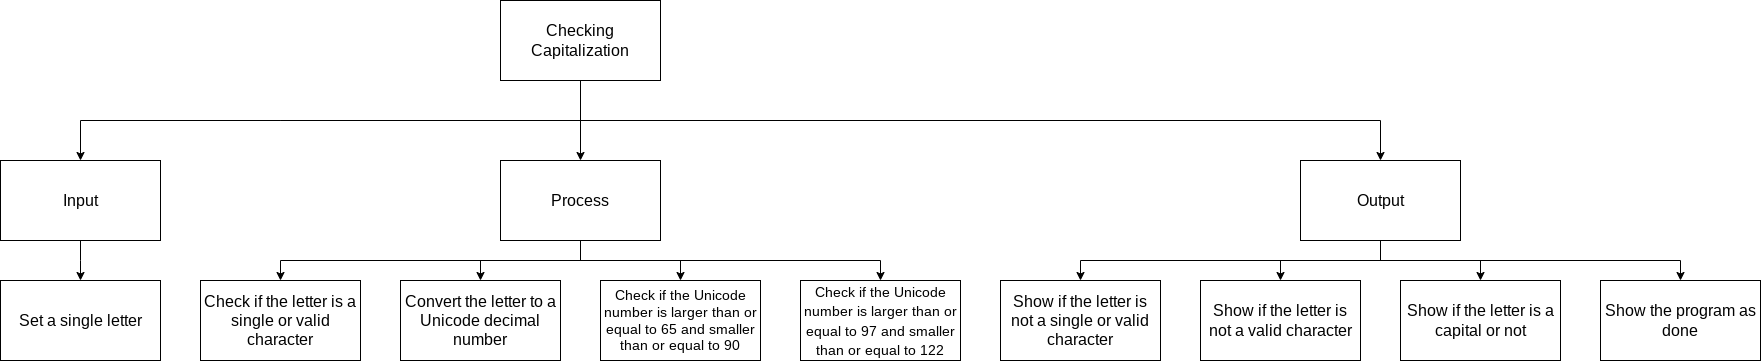

The diagram above was exported from draw.io. Its source (the exported page's mxGraphModel, read from the mxfile embedded in the PNG):
<mxGraphModel dx="899" dy="581" grid="1" gridSize="10" guides="1" tooltips="1" connect="1" arrows="1" fold="1" page="1" pageScale="1" pageWidth="827" pageHeight="1169" math="0" shadow="0">
  <root>
    <mxCell id="0" />
    <mxCell id="1" parent="0" />
    <mxCell id="7" style="edgeStyle=none;html=1;fontSize=14;" parent="1" source="2" target="4" edge="1">
      <mxGeometry relative="1" as="geometry" />
    </mxCell>
    <mxCell id="8" style="edgeStyle=orthogonalEdgeStyle;html=1;entryX=0.5;entryY=0;entryDx=0;entryDy=0;fontSize=14;rounded=0;" parent="1" source="2" target="5" edge="1">
      <mxGeometry relative="1" as="geometry">
        <Array as="points">
          <mxPoint x="280" y="120" />
          <mxPoint x="-10" y="120" />
        </Array>
      </mxGeometry>
    </mxCell>
    <mxCell id="9" style="edgeStyle=orthogonalEdgeStyle;rounded=0;html=1;fontSize=14;entryX=0.5;entryY=0;entryDx=0;entryDy=0;" parent="1" source="2" target="6" edge="1">
      <mxGeometry relative="1" as="geometry">
        <Array as="points">
          <mxPoint x="280" y="120" />
          <mxPoint x="680" y="120" />
        </Array>
      </mxGeometry>
    </mxCell>
    <mxCell id="2" value="Checking Capitalization" style="rounded=0;whiteSpace=wrap;html=1;fontSize=16;" parent="1" vertex="1">
      <mxGeometry x="500" width="160" height="80" as="geometry" />
    </mxCell>
    <mxCell id="15" style="edgeStyle=orthogonalEdgeStyle;rounded=0;html=1;entryX=0.5;entryY=0;entryDx=0;entryDy=0;fontSize=14;" parent="1" source="4" edge="1" target="26">
      <mxGeometry relative="1" as="geometry">
        <mxPoint x="280" y="280" as="targetPoint" />
        <Array as="points">
          <mxPoint x="580" y="260" />
          <mxPoint x="480" y="260" />
        </Array>
      </mxGeometry>
    </mxCell>
    <mxCell id="39" style="edgeStyle=orthogonalEdgeStyle;html=1;entryX=0.5;entryY=0;entryDx=0;entryDy=0;rounded=0;" parent="1" source="4" target="38" edge="1">
      <mxGeometry relative="1" as="geometry">
        <Array as="points">
          <mxPoint x="480" y="260" />
          <mxPoint x="480" y="260" />
        </Array>
      </mxGeometry>
    </mxCell>
    <mxCell id="51" style="edgeStyle=orthogonalEdgeStyle;rounded=0;html=1;entryX=0.5;entryY=0;entryDx=0;entryDy=0;" parent="1" source="4" target="49" edge="1">
      <mxGeometry relative="1" as="geometry">
        <Array as="points">
          <mxPoint x="480" y="260" />
          <mxPoint x="680" y="260" />
        </Array>
      </mxGeometry>
    </mxCell>
    <mxCell id="53" style="edgeStyle=orthogonalEdgeStyle;html=1;entryX=0.5;entryY=0;entryDx=0;entryDy=0;fontSize=14;rounded=0;" edge="1" parent="1" source="4" target="52">
      <mxGeometry relative="1" as="geometry">
        <Array as="points">
          <mxPoint x="580" y="260" />
          <mxPoint x="280" y="260" />
        </Array>
      </mxGeometry>
    </mxCell>
    <mxCell id="4" value="Process" style="rounded=0;whiteSpace=wrap;html=1;fontSize=16;" parent="1" vertex="1">
      <mxGeometry x="500" y="160" width="160" height="80" as="geometry" />
    </mxCell>
    <mxCell id="31" style="edgeStyle=none;html=1;entryX=0.5;entryY=0;entryDx=0;entryDy=0;rounded=0;" parent="1" source="5" target="30" edge="1">
      <mxGeometry relative="1" as="geometry">
        <Array as="points">
          <mxPoint x="80" y="260" />
        </Array>
      </mxGeometry>
    </mxCell>
    <mxCell id="5" value="Input" style="rounded=0;whiteSpace=wrap;html=1;fontSize=16;" parent="1" vertex="1">
      <mxGeometry y="160" width="160" height="80" as="geometry" />
    </mxCell>
    <mxCell id="19" style="edgeStyle=orthogonalEdgeStyle;rounded=0;html=1;entryX=0.5;entryY=0;entryDx=0;entryDy=0;fontSize=14;" parent="1" source="6" edge="1">
      <mxGeometry relative="1" as="geometry">
        <mxPoint x="1480" y="279.9999999999999" as="targetPoint" />
        <Array as="points">
          <mxPoint x="1380" y="260" />
          <mxPoint x="1480" y="260" />
        </Array>
      </mxGeometry>
    </mxCell>
    <mxCell id="29" style="edgeStyle=orthogonalEdgeStyle;rounded=0;html=1;entryX=0.5;entryY=0;entryDx=0;entryDy=0;fontSize=13;" parent="1" source="6" target="28" edge="1">
      <mxGeometry relative="1" as="geometry">
        <Array as="points">
          <mxPoint x="1380" y="260" />
          <mxPoint x="1280" y="260" />
        </Array>
      </mxGeometry>
    </mxCell>
    <mxCell id="33" style="edgeStyle=orthogonalEdgeStyle;rounded=0;html=1;entryX=0.5;entryY=0;entryDx=0;entryDy=0;" parent="1" source="6" target="21" edge="1">
      <mxGeometry relative="1" as="geometry">
        <Array as="points">
          <mxPoint x="1380" y="260" />
          <mxPoint x="1680" y="260" />
        </Array>
      </mxGeometry>
    </mxCell>
    <mxCell id="37" style="edgeStyle=orthogonalEdgeStyle;rounded=0;html=1;entryX=0.5;entryY=0;entryDx=0;entryDy=0;" parent="1" source="6" target="36" edge="1">
      <mxGeometry relative="1" as="geometry">
        <Array as="points">
          <mxPoint x="1380" y="260" />
          <mxPoint x="1080" y="260" />
        </Array>
      </mxGeometry>
    </mxCell>
    <mxCell id="6" value="Output" style="rounded=0;whiteSpace=wrap;html=1;fontSize=16;" parent="1" vertex="1">
      <mxGeometry x="1300" y="160" width="160" height="80" as="geometry" />
    </mxCell>
    <mxCell id="21" value="Show the program as done" style="rounded=0;whiteSpace=wrap;html=1;fontSize=16;" parent="1" vertex="1">
      <mxGeometry x="1600" y="280" width="160" height="80" as="geometry" />
    </mxCell>
    <mxCell id="26" value="Convert the letter to a Unicode decimal number" style="rounded=0;whiteSpace=wrap;html=1;fontSize=16;" parent="1" vertex="1">
      <mxGeometry x="400" y="280" width="160" height="80" as="geometry" />
    </mxCell>
    <mxCell id="28" value="Show if the letter&amp;nbsp;is not a valid character" style="rounded=0;whiteSpace=wrap;html=1;fontSize=16;" parent="1" vertex="1">
      <mxGeometry x="1200" y="280" width="160" height="80" as="geometry" />
    </mxCell>
    <mxCell id="30" value="Set a single letter" style="rounded=0;whiteSpace=wrap;html=1;fontSize=16;" parent="1" vertex="1">
      <mxGeometry y="280" width="160" height="80" as="geometry" />
    </mxCell>
    <mxCell id="32" value="Show if the letter is a capital or not" style="rounded=0;whiteSpace=wrap;html=1;fontSize=16;" parent="1" vertex="1">
      <mxGeometry x="1400" y="280" width="160" height="80" as="geometry" />
    </mxCell>
    <mxCell id="36" value="Show if the letter is not a single or valid character" style="rounded=0;whiteSpace=wrap;html=1;fontSize=16;" parent="1" vertex="1">
      <mxGeometry x="1000" y="280" width="160" height="80" as="geometry" />
    </mxCell>
    <mxCell id="38" value="Check if the Unicode number is larger than or equal to 65 and smaller than or equal to 90" style="rounded=0;whiteSpace=wrap;html=1;fontSize=14;" parent="1" vertex="1">
      <mxGeometry x="600" y="280" width="160" height="80" as="geometry" />
    </mxCell>
    <mxCell id="49" value="&lt;span style=&quot;font-size: 14px&quot;&gt;Check if the Unicode number is larger than or equal to 97 and smaller than or equal to 122&lt;/span&gt;" style="rounded=0;whiteSpace=wrap;html=1;fontSize=16;" parent="1" vertex="1">
      <mxGeometry x="800" y="280" width="160" height="80" as="geometry" />
    </mxCell>
    <mxCell id="52" value="Check if the letter is a single or valid character" style="rounded=0;whiteSpace=wrap;html=1;fontSize=16;" vertex="1" parent="1">
      <mxGeometry x="200" y="280" width="160" height="80" as="geometry" />
    </mxCell>
  </root>
</mxGraphModel>